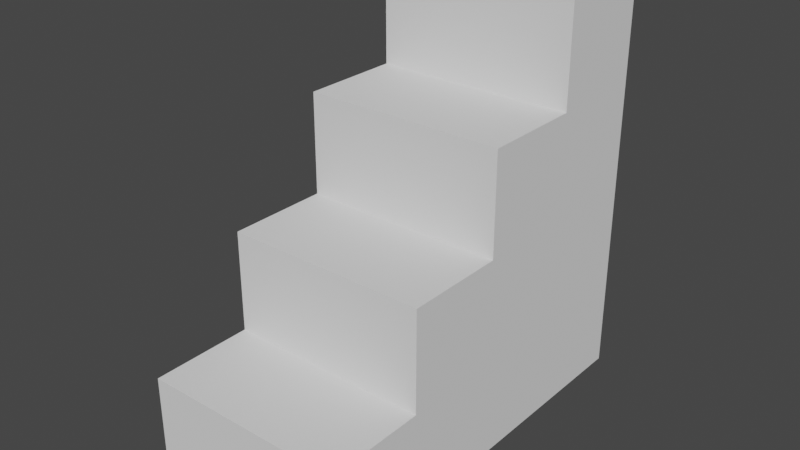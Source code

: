 # Source: SimpleStairCase.blend  (saved by Blender 2.93.20; exported with 4.5.12 LTS)
import bpy
from mathutils import Matrix  # noqa: F401  (used for matrix-valued properties, if any)

bpy.ops.wm.read_factory_settings(use_empty=True)
scene = bpy.context.scene
scene.name = 'Scene'

# ---- collections
col_collection = bpy.data.collections.new('Collection'); scene.collection.children.link(col_collection)

# ---- world
world_world = bpy.data.worlds.new('World'); scene.world = world_world
world_world.use_nodes = True; world_world.node_tree.nodes.clear()
_N = world_world.node_tree.nodes; _L = world_world.node_tree.links
n0 = _N.new('ShaderNodeOutputWorld'); n0.name = 'World Output'; n0.location = (300, 300)
n1 = _N.new('ShaderNodeBackground'); n1.name = 'Background'; n1.location = (10, 300)
n1.inputs[0].default_value = (0.05088, 0.05088, 0.05088, 1.0)
_L.new(n1.outputs[0], n0.inputs[0])
n0.is_active_output = True
world_world.color = (0.05088, 0.05088, 0.05088)
world_world.use_sun_shadow = False
world_world.sun_shadow_jitter_overblur = 0.0

# ---- meshes
me_cube = bpy.data.meshes.new('Cube')
me_cube.from_pydata([(-0.5, -0.5, -0.5), (-0.5, -0.5, 0.5), (-0.5, 0.5, -0.5), (-0.5, 0.5, 0.5), (0.5, -0.5, -0.5), (0.5, -0.5, 0.5), (0.5, 0.5, -0.5), (0.5, 0.5, 0.5), (-0.5, 1.5, 0.5), (-0.5, 1.5, -0.5), (0.5, 1.5, -0.5), (-0.5, 2.5, 0.5), (-0.5, 2.5, -0.5), (0.5, 2.5, -0.5), (-0.5, 3.5, 0.5), (-0.5, 3.5, -0.5), (0.5, 3.5, -0.5), (0.5, 3.5, 0.5), (1.5, 0.5, 0.5), (1.5, 0.5, -0.5), (1.5, -0.5, -0.5), (1.5, -0.5, 0.5), (1.5, 1.5, 0.5), (1.5, 1.5, -0.5), (1.5, 2.5, 0.5), (1.5, 2.5, -0.5), (1.5, 3.5, 0.5), (1.5, 3.5, -0.5), (-0.5, 0.5, 1.5), (0.5, 0.5, 1.5), (-0.5, 1.5, 1.5), (0.5, 1.5, 1.5), (-0.5, 2.5, 1.5), (-0.5, 3.5, 1.5), (0.5, 3.5, 1.5), (1.5, 1.5, 1.5), (1.5, 0.5, 1.5), (1.5, 2.5, 1.5), (1.5, 3.5, 1.5), (-0.5, 1.5, 2.5), (0.5, 1.5, 2.5), (-0.5, 2.5, 2.5), (0.5, 2.5, 2.5), (-0.5, 3.5, 2.5), (0.5, 3.5, 2.5), (1.5, 1.5, 2.5), (1.5, 2.5, 2.5), (1.5, 3.5, 2.5), (-0.5, 2.5, 3.5), (0.5, 2.5, 3.5), (-0.5, 3.5, 3.5), (0.5, 3.5, 3.5), (1.5, 3.5, 3.5), (1.5, 2.5, 3.5)], [], [(0, 1, 3, 2), (24, 26, 38, 37), (10, 13, 25, 23), (4, 5, 1, 0), (2, 6, 4, 0), (7, 3, 1, 5), (7, 18, 36, 29), (6, 2, 9, 10), (22, 24, 37, 35), (2, 3, 8, 9), (12, 11, 14, 15), (9, 8, 11, 12), (6, 10, 23, 19), (10, 9, 12, 13), (15, 14, 17, 16), (5, 4, 20, 21), (13, 12, 15, 16), (17, 14, 33, 34), (18, 19, 23, 22), (19, 18, 21, 20), (22, 23, 25, 24), (24, 25, 27, 26), (13, 16, 27, 25), (4, 6, 19, 20), (8, 3, 28, 30), (16, 17, 26, 27), (3, 7, 29, 28), (7, 5, 21, 18), (31, 29, 36, 35), (31, 35, 45, 40), (28, 29, 31, 30), (38, 34, 44, 47), (34, 33, 43, 44), (35, 37, 46, 45), (26, 17, 34, 38), (18, 22, 35, 36), (11, 8, 30, 32), (14, 11, 32, 33), (39, 40, 42, 41), (47, 44, 51, 52), (42, 40, 45, 46), (44, 43, 50, 51), (37, 38, 47, 46), (30, 31, 40, 39), (33, 32, 41, 43), (32, 30, 39, 41), (48, 49, 51, 50), (51, 49, 53, 52), (43, 41, 48, 50), (41, 42, 49, 48), (42, 46, 53, 49), (46, 47, 52, 53)])
_uv = me_cube.uv_layers.new(name='UVMap')
_uv.uv.foreach_set('vector', [0.1667, 0.3333, 0.25, 0.3333, 0.25, 0.4167, 0.1667, 0.4167, 0.25, 0.08333, 0.25, 0.0, 0.3333, 2.16e-08, 0.3333, 0.08333, 0.5833, 0.1667, 0.5833, 0.25, 0.5, 0.25, 0.5, 0.1667, 0.08333, 0.6667, 0.08333, 0.5833, 0.1667, 0.5833, 0.1667, 0.6667, 0.6667, 0.08333, 0.5833, 0.08333, 0.5833, 2.7e-09, 0.6667, 8.1e-09, 0.08333, 0.5, 0.1667, 0.5, 0.1667, 0.5833, 0.08333, 0.5833, 0.08333, 0.5, 3.24e-08, 0.5, 7.56e-08, 0.4167, 0.08333, 0.4167, 0.5833, 0.08333, 0.6667, 0.08333, 0.6667, 0.1667, 0.5833, 0.1667, 0.25, 0.1667, 0.25, 0.08333, 0.3333, 0.08333, 0.3333, 0.1667, 0.1667, 0.4167, 0.25, 0.4167, 0.25, 0.5, 0.1667, 0.5, 0.1667, 0.5833, 0.25, 0.5833, 0.25, 0.6667, 0.1667, 0.6667, 0.1667, 0.5, 0.25, 0.5, 0.25, 0.5833, 0.1667, 0.5833, 0.5833, 0.08333, 0.5833, 0.1667, 0.5, 0.1667, 0.5, 0.08333, 0.5833, 0.1667, 0.6667, 0.1667, 0.6667, 0.25, 0.5833, 0.25, 4.32e-08, 1.0, 0.0, 0.9167, 0.08333, 0.9167, 0.08333, 1.0, 0.08333, 0.5833, 0.08333, 0.6667, 0.0, 0.6667, 2.16e-08, 0.5833, 0.5833, 0.25, 0.6667, 0.25, 0.6667, 0.3333, 0.5833, 0.3333, 0.08333, 0.9167, 0.0, 0.9167, 2.16e-08, 0.8333, 0.08333, 0.8333, 0.25, 0.25, 0.1667, 0.25, 0.1667, 0.1667, 0.25, 0.1667, 0.1667, 0.25, 0.25, 0.25, 0.25, 0.3333, 0.1667, 0.3333, 0.25, 0.1667, 0.1667, 0.1667, 0.1667, 0.08333, 0.25, 0.08333, 0.25, 0.08333, 0.1667, 0.08333, 0.1667, 2.16e-08, 0.25, 0.0, 0.5833, 0.25, 0.5833, 0.3333, 0.5, 0.3333, 0.5, 0.25, 0.5833, 2.7e-09, 0.5833, 0.08333, 0.5, 0.08333, 0.5, 0.0, 0.25, 0.5, 0.25, 0.4167, 0.3333, 0.4167, 0.3333, 0.5, 0.08333, 1.0, 0.08333, 0.9167, 0.1667, 0.9167, 0.1667, 1.0, 0.1667, 0.5, 0.08333, 0.5, 0.08333, 0.4167, 0.1667, 0.4167, 0.08333, 0.5, 0.08333, 0.5833, 2.16e-08, 0.5833, 3.24e-08, 0.5, 0.08333, 0.3333, 0.08333, 0.4167, 7.56e-08, 0.4167, 8.64e-08, 0.3333, 0.08333, 0.3333, 8.64e-08, 0.3333, 1.404e-07, 0.25, 0.08333, 0.25, 0.1667, 0.4167, 0.08333, 0.4167, 0.08333, 0.3333, 0.1667, 0.3333, 0.1667, 0.8333, 0.08333, 0.8333, 0.08333, 0.75, 0.1667, 0.75, 0.08333, 0.8333, 2.16e-08, 0.8333, 2.16e-08, 0.75, 0.08333, 0.75, 0.3333, 0.1667, 0.3333, 0.08333, 0.4167, 0.08333, 0.4167, 0.1667, 0.1667, 0.9167, 0.08333, 0.9167, 0.08333, 0.8333, 0.1667, 0.8333, 0.25, 0.25, 0.25, 0.1667, 0.3333, 0.1667, 0.3333, 0.25, 0.25, 0.5833, 0.25, 0.5, 0.3333, 0.5, 0.3333, 0.5833, 0.25, 0.6667, 0.25, 0.5833, 0.3333, 0.5833, 0.3333, 0.6667, 0.1667, 0.25, 0.08333, 0.25, 0.08333, 0.1667, 0.1667, 0.1667, 0.1667, 0.75, 0.08333, 0.75, 0.08333, 0.6667, 0.1667, 0.6667, 0.08333, 0.1667, 0.08333, 0.25, 1.404e-07, 0.25, 1.08e-07, 0.1667, 0.08333, 0.75, 2.16e-08, 0.75, 0.0, 0.6667, 0.08333, 0.6667, 0.3333, 0.08333, 0.3333, 2.16e-08, 0.4167, 4.32e-08, 0.4167, 0.08333, 0.1667, 0.3333, 0.08333, 0.3333, 0.08333, 0.25, 0.1667, 0.25, 0.3333, 0.6667, 0.3333, 0.5833, 0.4167, 0.5833, 0.4167, 0.6667, 0.3333, 0.5833, 0.3333, 0.5, 0.4167, 0.5, 0.4167, 0.5833, 0.1667, 0.08333, 0.08333, 0.08333, 0.08333, 4.32e-08, 0.1667, 0.0, 0.08333, 4.32e-08, 0.08333, 0.08333, 1.188e-07, 0.08333, 8.64e-08, 0.0, 0.4167, 0.6667, 0.4167, 0.5833, 0.5, 0.5833, 0.5, 0.6667, 0.1667, 0.1667, 0.08333, 0.1667, 0.08333, 0.08333, 0.1667, 0.08333, 0.08333, 0.1667, 1.08e-07, 0.1667, 1.188e-07, 0.08333, 0.08333, 0.08333, 0.4167, 0.08333, 0.4167, 4.32e-08, 0.5, 2.16e-08, 0.5, 0.08333])
me_cube.use_remesh_fix_poles = True
me_cube.use_remesh_preserve_attributes = False
me_cube.update()

# ---- objects
ob_simplestaircase = bpy.data.objects.new('SimpleStairCase', me_cube)

# ---- transforms, parenting, visibility, modifiers, constraints
ob_simplestaircase.location = (0.5, 0.5, 0.5)

# ---- collection membership
col_collection.objects.link(ob_simplestaircase)

# ---- scene / render settings (as saved in the file)
scene.frame_start = 1; scene.frame_end = 250; scene.frame_set(1)
scene.render.engine = 'BLENDER_EEVEE_NEXT'
scene.cycles.use_denoising = False
scene.cycles.samples = 128
scene.cycles.sampling_pattern = 'TABULATED_SOBOL'
scene.cycles.use_adaptive_sampling = False
scene.cycles.use_light_tree = False
scene.view_settings.view_transform = 'Filmic'
bpy.context.view_layer.update()

# ---- added for rendering (the .blend has no active camera and no usable light): camera, sun
cam_auto = bpy.data.cameras.new('AutoCamera')
cam_auto.lens = 50.0
cam_auto.sensor_width = 36.0
cam_auto.clip_end = 1000.0
ob_auto_camera = bpy.data.objects.new('AutoCamera', cam_auto)
scene.collection.objects.link(ob_auto_camera)
ob_auto_camera.location = (6.55135, -4.66162, 6.44108)
ob_auto_camera.rotation_euler = (1.09748, -7.21219e-08, 0.694738)
scene.camera = ob_auto_camera
light_auto_sun = bpy.data.lights.new('AutoSun', 'SUN')
light_auto_sun.energy = 3.0
light_auto_sun.angle = 0.0523599
ob_auto_sun = bpy.data.objects.new('AutoSun', light_auto_sun)
scene.collection.objects.link(ob_auto_sun)
ob_auto_sun.rotation_euler = (0.872665, 0.174533, 0.523599)
bpy.context.view_layer.update()
